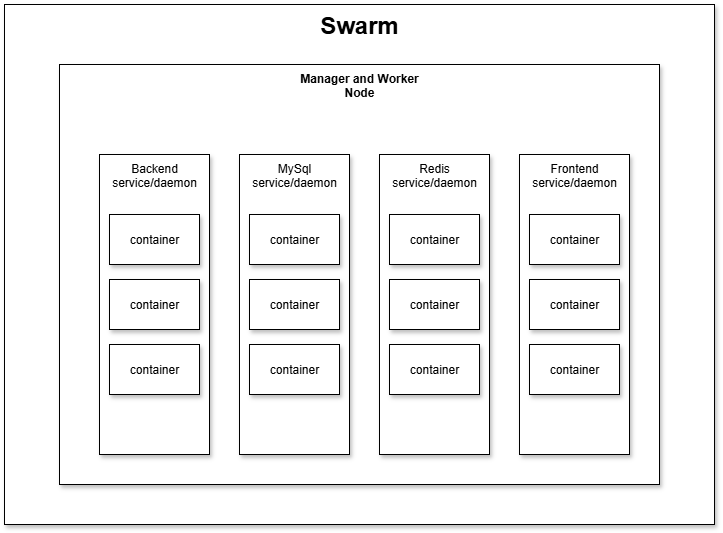

The diagram above was exported from draw.io. Its source (the exported page's mxGraphModel, read from the mxfile embedded in the PNG):
<mxGraphModel dx="1209" dy="938" grid="1" gridSize="10" guides="1" tooltips="1" connect="1" arrows="1" fold="1" page="1" pageScale="1" pageWidth="850" pageHeight="1100" math="0" shadow="0">
  <root>
    <mxCell id="0" />
    <mxCell id="1" parent="0" />
    <mxCell id="GHICh0htHqif4nIbovim-9" value="&lt;font style=&quot;font-size: 24px;&quot;&gt;Swarm&lt;/font&gt;" style="rounded=0;whiteSpace=wrap;html=1;verticalAlign=top;fontStyle=1;shadow=1;" vertex="1" parent="1">
      <mxGeometry x="70" y="160" width="710" height="520" as="geometry" />
    </mxCell>
    <mxCell id="GHICh0htHqif4nIbovim-12" value="&lt;b&gt;Manager and Worker&lt;/b&gt;&lt;div&gt;&lt;b&gt;Node&lt;/b&gt;&lt;/div&gt;" style="rounded=0;whiteSpace=wrap;html=1;verticalAlign=top;shadow=1;" vertex="1" parent="1">
      <mxGeometry x="125" y="220" width="600" height="420" as="geometry" />
    </mxCell>
    <mxCell id="GHICh0htHqif4nIbovim-18" value="" style="group;verticalAlign=top;shadow=1;" vertex="1" connectable="0" parent="1">
      <mxGeometry x="165" y="310" width="520" height="300" as="geometry" />
    </mxCell>
    <mxCell id="GHICh0htHqif4nIbovim-13" value="Backend service/daemon" style="rounded=0;whiteSpace=wrap;html=1;verticalAlign=top;shadow=1;" vertex="1" parent="GHICh0htHqif4nIbovim-18">
      <mxGeometry width="110" height="300" as="geometry" />
    </mxCell>
    <mxCell id="GHICh0htHqif4nIbovim-14" value="Redis service/daemon" style="rounded=0;whiteSpace=wrap;html=1;verticalAlign=top;shadow=1;" vertex="1" parent="GHICh0htHqif4nIbovim-18">
      <mxGeometry x="280" width="110" height="300" as="geometry" />
    </mxCell>
    <mxCell id="GHICh0htHqif4nIbovim-15" value="MySql service/daemon" style="rounded=0;whiteSpace=wrap;html=1;verticalAlign=top;shadow=1;" vertex="1" parent="GHICh0htHqif4nIbovim-18">
      <mxGeometry x="140" width="110" height="300" as="geometry" />
    </mxCell>
    <mxCell id="GHICh0htHqif4nIbovim-17" value="Frontend service/daemon" style="rounded=0;whiteSpace=wrap;html=1;verticalAlign=top;shadow=1;" vertex="1" parent="GHICh0htHqif4nIbovim-18">
      <mxGeometry x="420" width="110" height="300" as="geometry" />
    </mxCell>
    <mxCell id="GHICh0htHqif4nIbovim-20" value="container" style="rounded=0;whiteSpace=wrap;html=1;shadow=1;" vertex="1" parent="GHICh0htHqif4nIbovim-18">
      <mxGeometry x="10" y="60" width="90" height="50" as="geometry" />
    </mxCell>
    <mxCell id="GHICh0htHqif4nIbovim-22" value="container" style="rounded=0;whiteSpace=wrap;html=1;shadow=1;" vertex="1" parent="GHICh0htHqif4nIbovim-18">
      <mxGeometry x="10" y="125" width="90" height="50" as="geometry" />
    </mxCell>
    <mxCell id="GHICh0htHqif4nIbovim-23" value="container" style="rounded=0;whiteSpace=wrap;html=1;shadow=1;" vertex="1" parent="GHICh0htHqif4nIbovim-18">
      <mxGeometry x="10" y="190" width="90" height="50" as="geometry" />
    </mxCell>
    <mxCell id="GHICh0htHqif4nIbovim-24" value="container" style="rounded=0;whiteSpace=wrap;html=1;shadow=1;" vertex="1" parent="GHICh0htHqif4nIbovim-18">
      <mxGeometry x="150" y="190" width="90" height="50" as="geometry" />
    </mxCell>
    <mxCell id="GHICh0htHqif4nIbovim-25" value="container" style="rounded=0;whiteSpace=wrap;html=1;shadow=1;" vertex="1" parent="GHICh0htHqif4nIbovim-18">
      <mxGeometry x="150" y="125" width="90" height="50" as="geometry" />
    </mxCell>
    <mxCell id="GHICh0htHqif4nIbovim-26" value="container" style="rounded=0;whiteSpace=wrap;html=1;shadow=1;" vertex="1" parent="GHICh0htHqif4nIbovim-18">
      <mxGeometry x="150" y="60" width="90" height="50" as="geometry" />
    </mxCell>
    <mxCell id="GHICh0htHqif4nIbovim-27" value="container" style="rounded=0;whiteSpace=wrap;html=1;shadow=1;" vertex="1" parent="GHICh0htHqif4nIbovim-18">
      <mxGeometry x="290" y="190" width="90" height="50" as="geometry" />
    </mxCell>
    <mxCell id="GHICh0htHqif4nIbovim-28" value="container" style="rounded=0;whiteSpace=wrap;html=1;shadow=1;" vertex="1" parent="GHICh0htHqif4nIbovim-18">
      <mxGeometry x="290" y="125" width="90" height="50" as="geometry" />
    </mxCell>
    <mxCell id="GHICh0htHqif4nIbovim-29" value="container" style="rounded=0;whiteSpace=wrap;html=1;shadow=1;" vertex="1" parent="GHICh0htHqif4nIbovim-18">
      <mxGeometry x="290" y="60" width="90" height="50" as="geometry" />
    </mxCell>
    <mxCell id="GHICh0htHqif4nIbovim-30" value="container" style="rounded=0;whiteSpace=wrap;html=1;shadow=1;" vertex="1" parent="GHICh0htHqif4nIbovim-18">
      <mxGeometry x="430" y="190" width="90" height="50" as="geometry" />
    </mxCell>
    <mxCell id="GHICh0htHqif4nIbovim-31" value="container" style="rounded=0;whiteSpace=wrap;html=1;shadow=1;" vertex="1" parent="GHICh0htHqif4nIbovim-18">
      <mxGeometry x="430" y="125" width="90" height="50" as="geometry" />
    </mxCell>
    <mxCell id="GHICh0htHqif4nIbovim-32" value="container" style="rounded=0;whiteSpace=wrap;html=1;shadow=1;" vertex="1" parent="GHICh0htHqif4nIbovim-18">
      <mxGeometry x="430" y="60" width="90" height="50" as="geometry" />
    </mxCell>
  </root>
</mxGraphModel>